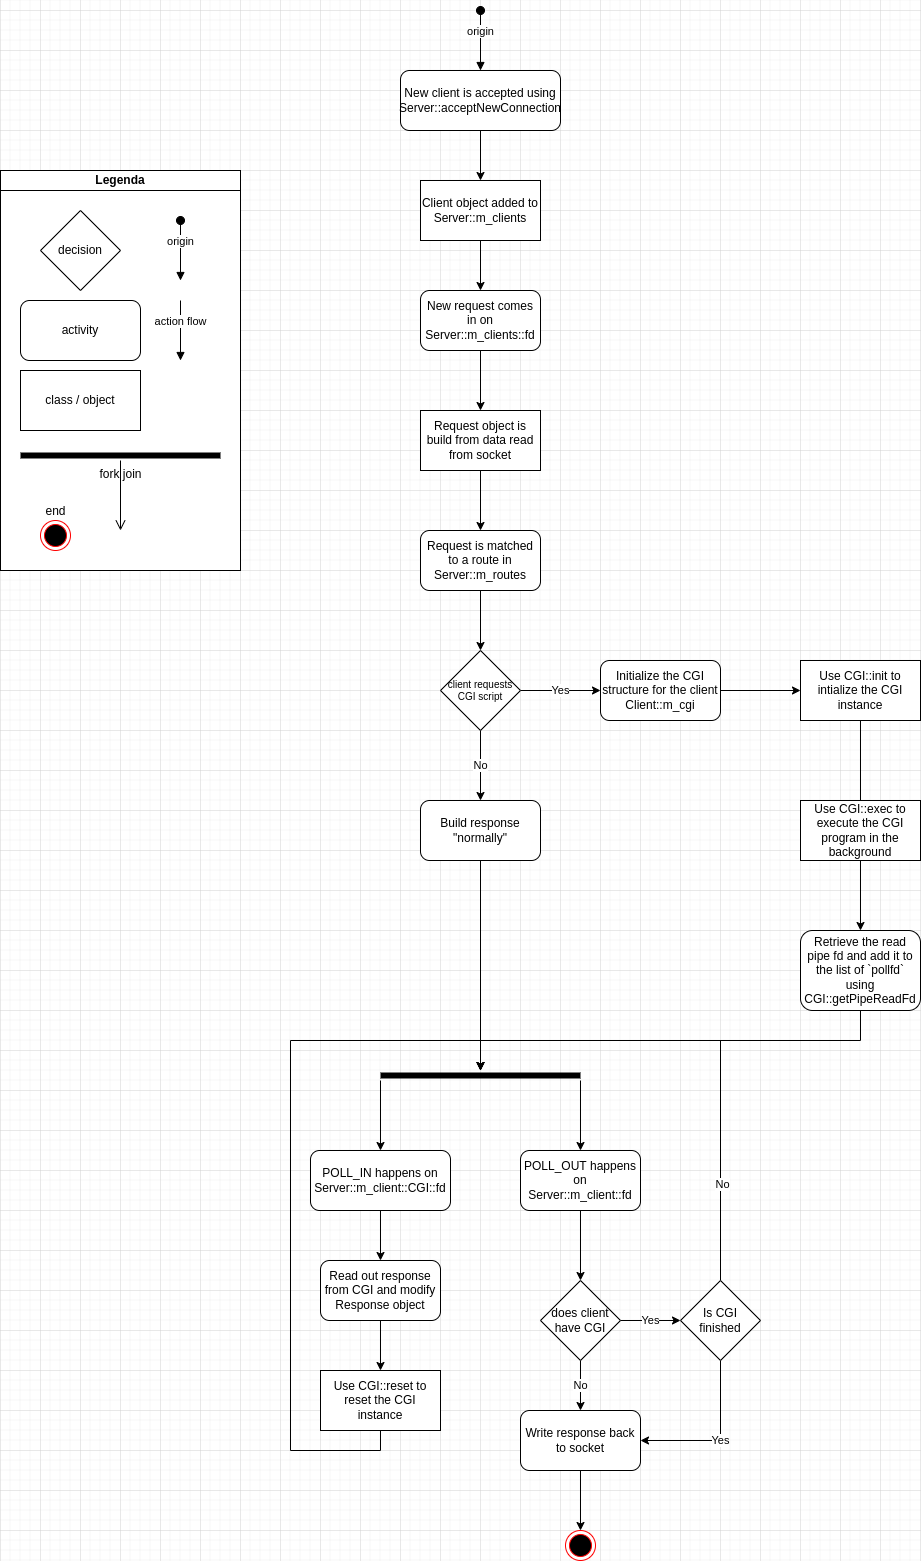

The diagram above was exported from draw.io. Its source (the exported page's mxGraphModel, read from the mxfile embedded in the PNG):
<mxGraphModel dx="1990" dy="878" grid="1" gridSize="10" guides="1" tooltips="1" connect="1" arrows="1" fold="1" page="1" pageScale="1" pageWidth="850" pageHeight="1100" math="0" shadow="0">
  <root>
    <mxCell id="zUarl6Xd-B_0ENmSWmJD-0" />
    <mxCell id="zUarl6Xd-B_0ENmSWmJD-1" parent="zUarl6Xd-B_0ENmSWmJD-0" />
    <mxCell id="K9ewEo6zfmg_mIjQdZPL-0" value="" style="group" parent="zUarl6Xd-B_0ENmSWmJD-1" vertex="1" connectable="0">
      <mxGeometry x="80" y="200" width="240" height="400" as="geometry" />
    </mxCell>
    <mxCell id="K9ewEo6zfmg_mIjQdZPL-1" value="" style="rounded=0;whiteSpace=wrap;html=1;" parent="K9ewEo6zfmg_mIjQdZPL-0" vertex="1">
      <mxGeometry width="240" height="400" as="geometry" />
    </mxCell>
    <mxCell id="K9ewEo6zfmg_mIjQdZPL-2" value="end" style="ellipse;html=1;shape=endState;fillColor=#000000;strokeColor=#ff0000;labelPosition=center;verticalLabelPosition=top;align=center;verticalAlign=bottom;" parent="K9ewEo6zfmg_mIjQdZPL-0" vertex="1">
      <mxGeometry x="40" y="350" width="30" height="30" as="geometry" />
    </mxCell>
    <mxCell id="K9ewEo6zfmg_mIjQdZPL-3" value="fork join" style="shape=line;html=1;strokeWidth=6;strokeColor=#000000;fontSize=12;labelPosition=center;verticalLabelPosition=bottom;align=center;verticalAlign=top;" parent="K9ewEo6zfmg_mIjQdZPL-0" vertex="1">
      <mxGeometry x="20" y="280" width="200" height="10" as="geometry" />
    </mxCell>
    <mxCell id="K9ewEo6zfmg_mIjQdZPL-4" value="" style="edgeStyle=orthogonalEdgeStyle;html=1;verticalAlign=bottom;endArrow=open;endSize=8;strokeColor=#000000;rounded=0;fontSize=9;" parent="K9ewEo6zfmg_mIjQdZPL-0" source="K9ewEo6zfmg_mIjQdZPL-3" edge="1">
      <mxGeometry relative="1" as="geometry">
        <mxPoint x="120" y="360" as="targetPoint" />
      </mxGeometry>
    </mxCell>
    <mxCell id="K9ewEo6zfmg_mIjQdZPL-5" value="decision" style="rhombus;whiteSpace=wrap;html=1;" parent="K9ewEo6zfmg_mIjQdZPL-0" vertex="1">
      <mxGeometry x="40" y="40" width="80" height="80" as="geometry" />
    </mxCell>
    <mxCell id="K9ewEo6zfmg_mIjQdZPL-6" value="class / object" style="rounded=0;whiteSpace=wrap;html=1;" parent="K9ewEo6zfmg_mIjQdZPL-0" vertex="1">
      <mxGeometry x="20" y="200" width="120" height="60" as="geometry" />
    </mxCell>
    <mxCell id="K9ewEo6zfmg_mIjQdZPL-7" value="activity" style="rounded=1;whiteSpace=wrap;html=1;" parent="K9ewEo6zfmg_mIjQdZPL-0" vertex="1">
      <mxGeometry x="20" y="130" width="120" height="60" as="geometry" />
    </mxCell>
    <mxCell id="K9ewEo6zfmg_mIjQdZPL-8" value="origin" style="html=1;verticalAlign=bottom;startArrow=oval;startFill=1;endArrow=block;startSize=8;rounded=0;" parent="K9ewEo6zfmg_mIjQdZPL-0" edge="1">
      <mxGeometry width="60" relative="1" as="geometry">
        <mxPoint x="180" y="50" as="sourcePoint" />
        <mxPoint x="180" y="110" as="targetPoint" />
      </mxGeometry>
    </mxCell>
    <mxCell id="K9ewEo6zfmg_mIjQdZPL-9" value="action flow" style="html=1;verticalAlign=bottom;endArrow=block;rounded=0;" parent="K9ewEo6zfmg_mIjQdZPL-0" edge="1">
      <mxGeometry width="80" relative="1" as="geometry">
        <mxPoint x="180" y="130" as="sourcePoint" />
        <mxPoint x="180" y="190" as="targetPoint" />
      </mxGeometry>
    </mxCell>
    <mxCell id="K9ewEo6zfmg_mIjQdZPL-10" value="&lt;b&gt;Legenda&lt;/b&gt;" style="rounded=0;whiteSpace=wrap;html=1;" parent="K9ewEo6zfmg_mIjQdZPL-0" vertex="1">
      <mxGeometry width="240" height="20" as="geometry" />
    </mxCell>
    <mxCell id="K9ewEo6zfmg_mIjQdZPL-11" value="origin" style="html=1;verticalAlign=bottom;startArrow=oval;startFill=1;endArrow=block;startSize=8;rounded=0;" parent="zUarl6Xd-B_0ENmSWmJD-1" edge="1">
      <mxGeometry width="60" relative="1" as="geometry">
        <mxPoint x="560" y="40" as="sourcePoint" />
        <mxPoint x="560" y="100" as="targetPoint" />
      </mxGeometry>
    </mxCell>
    <mxCell id="K9ewEo6zfmg_mIjQdZPL-12" style="edgeStyle=orthogonalEdgeStyle;rounded=0;orthogonalLoop=1;jettySize=auto;html=1;exitX=0.5;exitY=1;exitDx=0;exitDy=0;entryX=0.5;entryY=0;entryDx=0;entryDy=0;" parent="zUarl6Xd-B_0ENmSWmJD-1" source="K9ewEo6zfmg_mIjQdZPL-13" target="K9ewEo6zfmg_mIjQdZPL-15" edge="1">
      <mxGeometry relative="1" as="geometry" />
    </mxCell>
    <mxCell id="K9ewEo6zfmg_mIjQdZPL-13" value="New client is accepted using Server::acceptNewConnection" style="rounded=1;whiteSpace=wrap;html=1;" parent="zUarl6Xd-B_0ENmSWmJD-1" vertex="1">
      <mxGeometry x="480" y="100" width="160" height="60" as="geometry" />
    </mxCell>
    <mxCell id="K9ewEo6zfmg_mIjQdZPL-14" style="edgeStyle=orthogonalEdgeStyle;rounded=0;orthogonalLoop=1;jettySize=auto;html=1;exitX=0.5;exitY=1;exitDx=0;exitDy=0;entryX=0.5;entryY=0;entryDx=0;entryDy=0;" parent="zUarl6Xd-B_0ENmSWmJD-1" source="K9ewEo6zfmg_mIjQdZPL-15" target="K9ewEo6zfmg_mIjQdZPL-17" edge="1">
      <mxGeometry relative="1" as="geometry" />
    </mxCell>
    <mxCell id="K9ewEo6zfmg_mIjQdZPL-15" value="Client object added to Server::m_clients" style="rounded=0;whiteSpace=wrap;html=1;" parent="zUarl6Xd-B_0ENmSWmJD-1" vertex="1">
      <mxGeometry x="500" y="210" width="120" height="60" as="geometry" />
    </mxCell>
    <mxCell id="K9ewEo6zfmg_mIjQdZPL-16" style="edgeStyle=orthogonalEdgeStyle;rounded=0;orthogonalLoop=1;jettySize=auto;html=1;exitX=0.5;exitY=1;exitDx=0;exitDy=0;entryX=0.5;entryY=0;entryDx=0;entryDy=0;" parent="zUarl6Xd-B_0ENmSWmJD-1" source="K9ewEo6zfmg_mIjQdZPL-17" target="K9ewEo6zfmg_mIjQdZPL-19" edge="1">
      <mxGeometry relative="1" as="geometry" />
    </mxCell>
    <mxCell id="K9ewEo6zfmg_mIjQdZPL-17" value="New request comes in on Server::m_clients::fd" style="rounded=1;whiteSpace=wrap;html=1;" parent="zUarl6Xd-B_0ENmSWmJD-1" vertex="1">
      <mxGeometry x="500" y="320" width="120" height="60" as="geometry" />
    </mxCell>
    <mxCell id="K9ewEo6zfmg_mIjQdZPL-18" style="edgeStyle=orthogonalEdgeStyle;rounded=0;orthogonalLoop=1;jettySize=auto;html=1;exitX=0.5;exitY=1;exitDx=0;exitDy=0;entryX=0.5;entryY=0;entryDx=0;entryDy=0;" parent="zUarl6Xd-B_0ENmSWmJD-1" source="K9ewEo6zfmg_mIjQdZPL-19" target="K9ewEo6zfmg_mIjQdZPL-21" edge="1">
      <mxGeometry relative="1" as="geometry" />
    </mxCell>
    <mxCell id="K9ewEo6zfmg_mIjQdZPL-19" value="Request object is build from data read from socket" style="rounded=0;whiteSpace=wrap;html=1;" parent="zUarl6Xd-B_0ENmSWmJD-1" vertex="1">
      <mxGeometry x="500" y="440" width="120" height="60" as="geometry" />
    </mxCell>
    <mxCell id="K9ewEo6zfmg_mIjQdZPL-20" style="edgeStyle=orthogonalEdgeStyle;rounded=0;orthogonalLoop=1;jettySize=auto;html=1;exitX=0.5;exitY=1;exitDx=0;exitDy=0;entryX=0.5;entryY=0;entryDx=0;entryDy=0;" parent="zUarl6Xd-B_0ENmSWmJD-1" source="K9ewEo6zfmg_mIjQdZPL-21" target="K9ewEo6zfmg_mIjQdZPL-22" edge="1">
      <mxGeometry relative="1" as="geometry" />
    </mxCell>
    <mxCell id="K9ewEo6zfmg_mIjQdZPL-21" value="Request is matched to a route in Server::m_routes" style="rounded=1;whiteSpace=wrap;html=1;" parent="zUarl6Xd-B_0ENmSWmJD-1" vertex="1">
      <mxGeometry x="500" y="560" width="120" height="60" as="geometry" />
    </mxCell>
    <mxCell id="WharMltft35YEdLnul-0-0" value="Yes" style="edgeStyle=orthogonalEdgeStyle;rounded=0;orthogonalLoop=1;jettySize=auto;html=1;exitX=1;exitY=0.5;exitDx=0;exitDy=0;entryX=0;entryY=0.5;entryDx=0;entryDy=0;" parent="zUarl6Xd-B_0ENmSWmJD-1" source="K9ewEo6zfmg_mIjQdZPL-22" target="K9ewEo6zfmg_mIjQdZPL-23" edge="1">
      <mxGeometry relative="1" as="geometry" />
    </mxCell>
    <mxCell id="WharMltft35YEdLnul-0-8" value="No" style="edgeStyle=orthogonalEdgeStyle;rounded=0;orthogonalLoop=1;jettySize=auto;html=1;exitX=0.5;exitY=1;exitDx=0;exitDy=0;entryX=0.5;entryY=0;entryDx=0;entryDy=0;" parent="zUarl6Xd-B_0ENmSWmJD-1" source="K9ewEo6zfmg_mIjQdZPL-22" target="WharMltft35YEdLnul-0-7" edge="1">
      <mxGeometry relative="1" as="geometry" />
    </mxCell>
    <mxCell id="K9ewEo6zfmg_mIjQdZPL-22" value="client requests CGI script" style="rhombus;whiteSpace=wrap;html=1;fontSize=10;" parent="zUarl6Xd-B_0ENmSWmJD-1" vertex="1">
      <mxGeometry x="520" y="680" width="80" height="80" as="geometry" />
    </mxCell>
    <mxCell id="WharMltft35YEdLnul-0-1" style="edgeStyle=orthogonalEdgeStyle;rounded=0;orthogonalLoop=1;jettySize=auto;html=1;exitX=1;exitY=0.5;exitDx=0;exitDy=0;entryX=0;entryY=0.5;entryDx=0;entryDy=0;" parent="zUarl6Xd-B_0ENmSWmJD-1" source="K9ewEo6zfmg_mIjQdZPL-23" target="K9ewEo6zfmg_mIjQdZPL-24" edge="1">
      <mxGeometry relative="1" as="geometry" />
    </mxCell>
    <mxCell id="K9ewEo6zfmg_mIjQdZPL-23" value="Initialize the CGI structure for the client Client::m_cgi" style="rounded=1;whiteSpace=wrap;html=1;" parent="zUarl6Xd-B_0ENmSWmJD-1" vertex="1">
      <mxGeometry x="680" y="690" width="120" height="60" as="geometry" />
    </mxCell>
    <mxCell id="WharMltft35YEdLnul-0-2" style="edgeStyle=orthogonalEdgeStyle;rounded=0;orthogonalLoop=1;jettySize=auto;html=1;exitX=0.5;exitY=1;exitDx=0;exitDy=0;entryX=0.5;entryY=0;entryDx=0;entryDy=0;" parent="zUarl6Xd-B_0ENmSWmJD-1" source="K9ewEo6zfmg_mIjQdZPL-24" edge="1">
      <mxGeometry relative="1" as="geometry">
        <mxPoint x="940" y="840" as="targetPoint" />
      </mxGeometry>
    </mxCell>
    <mxCell id="K9ewEo6zfmg_mIjQdZPL-24" value="Use CGI::init to intialize the CGI instance" style="rounded=0;whiteSpace=wrap;html=1;" parent="zUarl6Xd-B_0ENmSWmJD-1" vertex="1">
      <mxGeometry x="880" y="690" width="120" height="60" as="geometry" />
    </mxCell>
    <mxCell id="WharMltft35YEdLnul-0-5" style="edgeStyle=orthogonalEdgeStyle;rounded=0;orthogonalLoop=1;jettySize=auto;html=1;exitX=0.5;exitY=1;exitDx=0;exitDy=0;entryX=0.5;entryY=0;entryDx=0;entryDy=0;" parent="zUarl6Xd-B_0ENmSWmJD-1" source="WharMltft35YEdLnul-0-3" target="WharMltft35YEdLnul-0-4" edge="1">
      <mxGeometry relative="1" as="geometry" />
    </mxCell>
    <mxCell id="WharMltft35YEdLnul-0-3" value="Use CGI::exec to execute the CGI program in the background" style="rounded=0;whiteSpace=wrap;html=1;" parent="zUarl6Xd-B_0ENmSWmJD-1" vertex="1">
      <mxGeometry x="880" y="830" width="120" height="60" as="geometry" />
    </mxCell>
    <mxCell id="WharMltft35YEdLnul-0-16" style="edgeStyle=orthogonalEdgeStyle;rounded=0;orthogonalLoop=1;jettySize=auto;html=1;exitX=0.5;exitY=1;exitDx=0;exitDy=0;" parent="zUarl6Xd-B_0ENmSWmJD-1" source="WharMltft35YEdLnul-0-4" target="WharMltft35YEdLnul-0-19" edge="1">
      <mxGeometry relative="1" as="geometry">
        <mxPoint x="600" y="1100" as="targetPoint" />
      </mxGeometry>
    </mxCell>
    <mxCell id="WharMltft35YEdLnul-0-4" value="Retrieve the read pipe fd and add it to the list of `pollfd` using CGI::getPipeReadFd" style="rounded=1;whiteSpace=wrap;html=1;" parent="zUarl6Xd-B_0ENmSWmJD-1" vertex="1">
      <mxGeometry x="880" y="960" width="120" height="80" as="geometry" />
    </mxCell>
    <mxCell id="WharMltft35YEdLnul-0-13" style="edgeStyle=orthogonalEdgeStyle;rounded=0;orthogonalLoop=1;jettySize=auto;html=1;exitX=0.5;exitY=1;exitDx=0;exitDy=0;" parent="zUarl6Xd-B_0ENmSWmJD-1" source="WharMltft35YEdLnul-0-7" target="WharMltft35YEdLnul-0-19" edge="1">
      <mxGeometry relative="1" as="geometry">
        <mxPoint x="560" y="1090" as="targetPoint" />
      </mxGeometry>
    </mxCell>
    <mxCell id="WharMltft35YEdLnul-0-7" value="Build response &quot;normally&quot;" style="rounded=1;whiteSpace=wrap;html=1;" parent="zUarl6Xd-B_0ENmSWmJD-1" vertex="1">
      <mxGeometry x="500" y="830" width="120" height="60" as="geometry" />
    </mxCell>
    <mxCell id="WharMltft35YEdLnul-0-19" value="" style="shape=line;html=1;strokeWidth=6;strokeColor=#000000;fontSize=12;labelPosition=center;verticalLabelPosition=bottom;align=center;verticalAlign=top;" parent="zUarl6Xd-B_0ENmSWmJD-1" vertex="1">
      <mxGeometry x="460" y="1100" width="200" height="10" as="geometry" />
    </mxCell>
    <mxCell id="WharMltft35YEdLnul-0-21" value="" style="edgeStyle=orthogonalEdgeStyle;rounded=0;orthogonalLoop=1;jettySize=auto;html=1;exitX=0.5;exitY=1;exitDx=0;exitDy=0;entryX=0.5;entryY=0;entryDx=0;entryDy=0;" parent="zUarl6Xd-B_0ENmSWmJD-1" edge="1">
      <mxGeometry relative="1" as="geometry">
        <mxPoint x="460" y="1110" as="sourcePoint" />
        <mxPoint x="460" y="1180" as="targetPoint" />
      </mxGeometry>
    </mxCell>
    <mxCell id="WharMltft35YEdLnul-0-22" value="" style="edgeStyle=orthogonalEdgeStyle;rounded=0;orthogonalLoop=1;jettySize=auto;html=1;exitX=0.5;exitY=1;exitDx=0;exitDy=0;entryX=0.5;entryY=0;entryDx=0;entryDy=0;" parent="zUarl6Xd-B_0ENmSWmJD-1" edge="1">
      <mxGeometry relative="1" as="geometry">
        <mxPoint x="660" y="1110" as="sourcePoint" />
        <mxPoint x="660" y="1180" as="targetPoint" />
      </mxGeometry>
    </mxCell>
    <mxCell id="WharMltft35YEdLnul-0-37" style="edgeStyle=orthogonalEdgeStyle;rounded=0;orthogonalLoop=1;jettySize=auto;html=1;exitX=0.5;exitY=1;exitDx=0;exitDy=0;entryX=0.5;entryY=0;entryDx=0;entryDy=0;" parent="zUarl6Xd-B_0ENmSWmJD-1" source="WharMltft35YEdLnul-0-23" target="WharMltft35YEdLnul-0-35" edge="1">
      <mxGeometry relative="1" as="geometry" />
    </mxCell>
    <mxCell id="WharMltft35YEdLnul-0-23" value="POLL_IN happens on Server::m_client::CGI::fd" style="rounded=1;whiteSpace=wrap;html=1;" parent="zUarl6Xd-B_0ENmSWmJD-1" vertex="1">
      <mxGeometry x="390" y="1180" width="140" height="60" as="geometry" />
    </mxCell>
    <mxCell id="WharMltft35YEdLnul-0-26" style="edgeStyle=orthogonalEdgeStyle;rounded=0;orthogonalLoop=1;jettySize=auto;html=1;exitX=0.5;exitY=1;exitDx=0;exitDy=0;entryX=0.5;entryY=0;entryDx=0;entryDy=0;" parent="zUarl6Xd-B_0ENmSWmJD-1" source="WharMltft35YEdLnul-0-24" target="WharMltft35YEdLnul-0-25" edge="1">
      <mxGeometry relative="1" as="geometry" />
    </mxCell>
    <mxCell id="WharMltft35YEdLnul-0-24" value="POLL_OUT happens on Server::m_client::fd" style="rounded=1;whiteSpace=wrap;html=1;" parent="zUarl6Xd-B_0ENmSWmJD-1" vertex="1">
      <mxGeometry x="600" y="1180" width="120" height="60" as="geometry" />
    </mxCell>
    <mxCell id="WharMltft35YEdLnul-0-28" value="Yes" style="edgeStyle=orthogonalEdgeStyle;rounded=0;orthogonalLoop=1;jettySize=auto;html=1;exitX=1;exitY=0.5;exitDx=0;exitDy=0;entryX=0;entryY=0.5;entryDx=0;entryDy=0;" parent="zUarl6Xd-B_0ENmSWmJD-1" source="WharMltft35YEdLnul-0-25" target="WharMltft35YEdLnul-0-27" edge="1">
      <mxGeometry relative="1" as="geometry" />
    </mxCell>
    <mxCell id="WharMltft35YEdLnul-0-29" value="No" style="edgeStyle=orthogonalEdgeStyle;rounded=0;orthogonalLoop=1;jettySize=auto;html=1;exitX=0.5;exitY=1;exitDx=0;exitDy=0;" parent="zUarl6Xd-B_0ENmSWmJD-1" source="WharMltft35YEdLnul-0-25" edge="1">
      <mxGeometry relative="1" as="geometry">
        <mxPoint x="660" y="1440" as="targetPoint" />
      </mxGeometry>
    </mxCell>
    <mxCell id="WharMltft35YEdLnul-0-25" value="does client have CGI" style="rhombus;whiteSpace=wrap;html=1;" parent="zUarl6Xd-B_0ENmSWmJD-1" vertex="1">
      <mxGeometry x="620" y="1310" width="80" height="80" as="geometry" />
    </mxCell>
    <mxCell id="WharMltft35YEdLnul-0-32" value="Yes" style="edgeStyle=orthogonalEdgeStyle;rounded=0;orthogonalLoop=1;jettySize=auto;html=1;exitX=0.5;exitY=1;exitDx=0;exitDy=0;entryX=1;entryY=0.5;entryDx=0;entryDy=0;" parent="zUarl6Xd-B_0ENmSWmJD-1" source="WharMltft35YEdLnul-0-27" target="WharMltft35YEdLnul-0-31" edge="1">
      <mxGeometry relative="1" as="geometry" />
    </mxCell>
    <mxCell id="WharMltft35YEdLnul-0-33" style="edgeStyle=orthogonalEdgeStyle;rounded=0;orthogonalLoop=1;jettySize=auto;html=1;exitX=0.5;exitY=0;exitDx=0;exitDy=0;" parent="zUarl6Xd-B_0ENmSWmJD-1" source="WharMltft35YEdLnul-0-27" target="WharMltft35YEdLnul-0-19" edge="1">
      <mxGeometry relative="1" as="geometry">
        <Array as="points">
          <mxPoint x="800" y="1070" />
          <mxPoint x="560" y="1070" />
        </Array>
      </mxGeometry>
    </mxCell>
    <mxCell id="WharMltft35YEdLnul-0-34" value="No" style="edgeLabel;html=1;align=center;verticalAlign=middle;resizable=0;points=[];" parent="WharMltft35YEdLnul-0-33" vertex="1" connectable="0">
      <mxGeometry x="-0.6196" y="-1" relative="1" as="geometry">
        <mxPoint as="offset" />
      </mxGeometry>
    </mxCell>
    <mxCell id="WharMltft35YEdLnul-0-27" value="Is CGI finished" style="rhombus;whiteSpace=wrap;html=1;" parent="zUarl6Xd-B_0ENmSWmJD-1" vertex="1">
      <mxGeometry x="760" y="1310" width="80" height="80" as="geometry" />
    </mxCell>
    <mxCell id="lzumMpm5O3DnzPof7leG-1" style="edgeStyle=orthogonalEdgeStyle;rounded=0;orthogonalLoop=1;jettySize=auto;html=1;exitX=0.5;exitY=1;exitDx=0;exitDy=0;entryX=0.5;entryY=0;entryDx=0;entryDy=0;" parent="zUarl6Xd-B_0ENmSWmJD-1" source="WharMltft35YEdLnul-0-31" target="lzumMpm5O3DnzPof7leG-0" edge="1">
      <mxGeometry relative="1" as="geometry" />
    </mxCell>
    <mxCell id="WharMltft35YEdLnul-0-31" value="Write response back to socket" style="rounded=1;whiteSpace=wrap;html=1;" parent="zUarl6Xd-B_0ENmSWmJD-1" vertex="1">
      <mxGeometry x="600" y="1440" width="120" height="60" as="geometry" />
    </mxCell>
    <mxCell id="WharMltft35YEdLnul-0-38" style="edgeStyle=orthogonalEdgeStyle;rounded=0;orthogonalLoop=1;jettySize=auto;html=1;exitX=0.5;exitY=1;exitDx=0;exitDy=0;entryX=0.5;entryY=0;entryDx=0;entryDy=0;" parent="zUarl6Xd-B_0ENmSWmJD-1" source="WharMltft35YEdLnul-0-35" target="WharMltft35YEdLnul-0-36" edge="1">
      <mxGeometry relative="1" as="geometry" />
    </mxCell>
    <mxCell id="WharMltft35YEdLnul-0-35" value="Read out response from CGI and modify Response object" style="rounded=1;whiteSpace=wrap;html=1;" parent="zUarl6Xd-B_0ENmSWmJD-1" vertex="1">
      <mxGeometry x="400" y="1290" width="120" height="60" as="geometry" />
    </mxCell>
    <mxCell id="WharMltft35YEdLnul-0-39" style="edgeStyle=orthogonalEdgeStyle;rounded=0;orthogonalLoop=1;jettySize=auto;html=1;exitX=0.5;exitY=1;exitDx=0;exitDy=0;" parent="zUarl6Xd-B_0ENmSWmJD-1" source="WharMltft35YEdLnul-0-36" edge="1">
      <mxGeometry relative="1" as="geometry">
        <mxPoint x="560" y="1100" as="targetPoint" />
        <Array as="points">
          <mxPoint x="460" y="1480" />
          <mxPoint x="370" y="1480" />
          <mxPoint x="370" y="1070" />
          <mxPoint x="560" y="1070" />
        </Array>
      </mxGeometry>
    </mxCell>
    <mxCell id="WharMltft35YEdLnul-0-36" value="Use CGI::reset to reset the CGI instance" style="rounded=0;whiteSpace=wrap;html=1;" parent="zUarl6Xd-B_0ENmSWmJD-1" vertex="1">
      <mxGeometry x="400" y="1400" width="120" height="60" as="geometry" />
    </mxCell>
    <mxCell id="lzumMpm5O3DnzPof7leG-0" value="" style="ellipse;html=1;shape=endState;fillColor=#000000;strokeColor=#ff0000;" parent="zUarl6Xd-B_0ENmSWmJD-1" vertex="1">
      <mxGeometry x="645" y="1560" width="30" height="30" as="geometry" />
    </mxCell>
  </root>
</mxGraphModel>